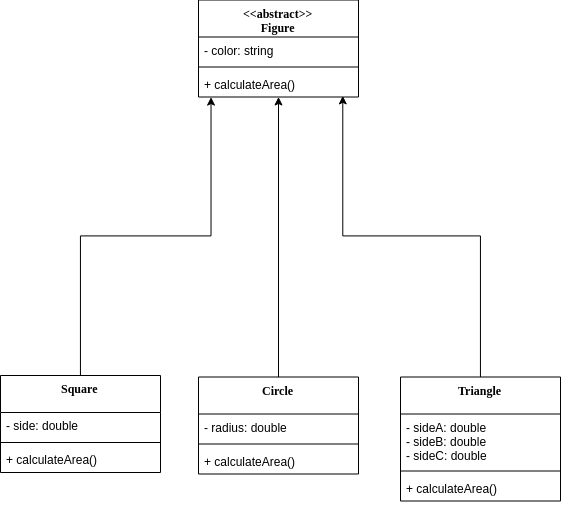

The diagram above was exported from draw.io. Its source (the exported page's mxGraphModel, read from the mxfile embedded in the PNG):
<mxGraphModel dx="1005" dy="469" grid="1" gridSize="10" guides="1" tooltips="1" connect="1" arrows="1" fold="1" page="1" pageScale="1" pageWidth="1100" pageHeight="850" background="#ffffff" math="0" shadow="0">
  <root>
    <mxCell id="0" />
    <mxCell id="1" parent="0" />
    <mxCell id="78961159f06e98e8-17" value="&amp;lt;&amp;lt;abstract&amp;gt;&amp;gt;&lt;br&gt;Figure" style="swimlane;html=1;fontStyle=1;align=center;verticalAlign=top;childLayout=stackLayout;horizontal=1;startSize=37;horizontalStack=0;resizeParent=1;resizeLast=0;collapsible=1;marginBottom=0;swimlaneFillColor=#ffffff;rounded=0;shadow=0;comic=0;labelBackgroundColor=none;strokeColor=#000000;strokeWidth=1;fillColor=none;fontFamily=Verdana;fontSize=12;fontColor=#000000;" parent="1" vertex="1">
      <mxGeometry x="426" y="184.5" width="160" height="97" as="geometry" />
    </mxCell>
    <mxCell id="78961159f06e98e8-21" value="- color: string" style="text;html=1;strokeColor=none;fillColor=none;align=left;verticalAlign=top;spacingLeft=4;spacingRight=4;whiteSpace=wrap;overflow=hidden;rotatable=0;points=[[0,0.5],[1,0.5]];portConstraint=eastwest;" parent="78961159f06e98e8-17" vertex="1">
      <mxGeometry y="37" width="160" height="26" as="geometry" />
    </mxCell>
    <mxCell id="78961159f06e98e8-19" value="" style="line;html=1;strokeWidth=1;fillColor=none;align=left;verticalAlign=middle;spacingTop=-1;spacingLeft=3;spacingRight=3;rotatable=0;labelPosition=right;points=[];portConstraint=eastwest;" parent="78961159f06e98e8-17" vertex="1">
      <mxGeometry y="63" width="160" height="8" as="geometry" />
    </mxCell>
    <mxCell id="78961159f06e98e8-20" value="+ calculateArea()" style="text;html=1;strokeColor=none;fillColor=none;align=left;verticalAlign=top;spacingLeft=4;spacingRight=4;whiteSpace=wrap;overflow=hidden;rotatable=0;points=[[0,0.5],[1,0.5]];portConstraint=eastwest;" parent="78961159f06e98e8-17" vertex="1">
      <mxGeometry y="71" width="160" height="26" as="geometry" />
    </mxCell>
    <mxCell id="cu0MHc2R2nLIrMqOBweU-26" style="edgeStyle=orthogonalEdgeStyle;rounded=0;orthogonalLoop=1;jettySize=auto;html=1;" edge="1" parent="1" source="cu0MHc2R2nLIrMqOBweU-6" target="78961159f06e98e8-17">
      <mxGeometry relative="1" as="geometry" />
    </mxCell>
    <mxCell id="cu0MHc2R2nLIrMqOBweU-6" value="Circle" style="swimlane;html=1;fontStyle=1;align=center;verticalAlign=top;childLayout=stackLayout;horizontal=1;startSize=37;horizontalStack=0;resizeParent=1;resizeLast=0;collapsible=1;marginBottom=0;swimlaneFillColor=#ffffff;rounded=0;shadow=0;comic=0;labelBackgroundColor=none;strokeColor=#000000;strokeWidth=1;fillColor=none;fontFamily=Verdana;fontSize=12;fontColor=#000000;" vertex="1" parent="1">
      <mxGeometry x="426" y="561.5" width="160" height="97" as="geometry" />
    </mxCell>
    <mxCell id="cu0MHc2R2nLIrMqOBweU-7" value="- radius: double" style="text;html=1;strokeColor=none;fillColor=none;align=left;verticalAlign=top;spacingLeft=4;spacingRight=4;whiteSpace=wrap;overflow=hidden;rotatable=0;points=[[0,0.5],[1,0.5]];portConstraint=eastwest;" vertex="1" parent="cu0MHc2R2nLIrMqOBweU-6">
      <mxGeometry y="37" width="160" height="26" as="geometry" />
    </mxCell>
    <mxCell id="cu0MHc2R2nLIrMqOBweU-8" value="" style="line;html=1;strokeWidth=1;fillColor=none;align=left;verticalAlign=middle;spacingTop=-1;spacingLeft=3;spacingRight=3;rotatable=0;labelPosition=right;points=[];portConstraint=eastwest;" vertex="1" parent="cu0MHc2R2nLIrMqOBweU-6">
      <mxGeometry y="63" width="160" height="8" as="geometry" />
    </mxCell>
    <mxCell id="cu0MHc2R2nLIrMqOBweU-9" value="+ calculateArea()" style="text;html=1;strokeColor=none;fillColor=none;align=left;verticalAlign=top;spacingLeft=4;spacingRight=4;whiteSpace=wrap;overflow=hidden;rotatable=0;points=[[0,0.5],[1,0.5]];portConstraint=eastwest;" vertex="1" parent="cu0MHc2R2nLIrMqOBweU-6">
      <mxGeometry y="71" width="160" height="26" as="geometry" />
    </mxCell>
    <mxCell id="cu0MHc2R2nLIrMqOBweU-30" style="edgeStyle=orthogonalEdgeStyle;rounded=0;orthogonalLoop=1;jettySize=auto;html=1;" edge="1" parent="1" source="cu0MHc2R2nLIrMqOBweU-10">
      <mxGeometry relative="1" as="geometry">
        <mxPoint x="570" y="280" as="targetPoint" />
        <Array as="points">
          <mxPoint x="708" y="420" />
          <mxPoint x="570" y="420" />
          <mxPoint x="570" y="286" />
        </Array>
      </mxGeometry>
    </mxCell>
    <mxCell id="cu0MHc2R2nLIrMqOBweU-10" value="Triangle" style="swimlane;html=1;fontStyle=1;align=center;verticalAlign=top;childLayout=stackLayout;horizontal=1;startSize=37;horizontalStack=0;resizeParent=1;resizeLast=0;collapsible=1;marginBottom=0;swimlaneFillColor=#ffffff;rounded=0;shadow=0;comic=0;labelBackgroundColor=none;strokeColor=#000000;strokeWidth=1;fillColor=none;fontFamily=Verdana;fontSize=12;fontColor=#000000;" vertex="1" parent="1">
      <mxGeometry x="628" y="561.5" width="160" height="124" as="geometry">
        <mxRectangle x="628" y="561.5" width="70" height="37" as="alternateBounds" />
      </mxGeometry>
    </mxCell>
    <mxCell id="cu0MHc2R2nLIrMqOBweU-11" value="- sideA: double&lt;br&gt;- sideB: double&lt;br&gt;- sideC: double" style="text;html=1;strokeColor=none;fillColor=none;align=left;verticalAlign=top;spacingLeft=4;spacingRight=4;whiteSpace=wrap;overflow=hidden;rotatable=0;points=[[0,0.5],[1,0.5]];portConstraint=eastwest;" vertex="1" parent="cu0MHc2R2nLIrMqOBweU-10">
      <mxGeometry y="37" width="160" height="53" as="geometry" />
    </mxCell>
    <mxCell id="cu0MHc2R2nLIrMqOBweU-12" value="" style="line;html=1;strokeWidth=1;fillColor=none;align=left;verticalAlign=middle;spacingTop=-1;spacingLeft=3;spacingRight=3;rotatable=0;labelPosition=right;points=[];portConstraint=eastwest;" vertex="1" parent="cu0MHc2R2nLIrMqOBweU-10">
      <mxGeometry y="90" width="160" height="8" as="geometry" />
    </mxCell>
    <mxCell id="cu0MHc2R2nLIrMqOBweU-13" value="+ calculateArea()" style="text;html=1;strokeColor=none;fillColor=none;align=left;verticalAlign=top;spacingLeft=4;spacingRight=4;whiteSpace=wrap;overflow=hidden;rotatable=0;points=[[0,0.5],[1,0.5]];portConstraint=eastwest;" vertex="1" parent="cu0MHc2R2nLIrMqOBweU-10">
      <mxGeometry y="98" width="160" height="26" as="geometry" />
    </mxCell>
    <mxCell id="cu0MHc2R2nLIrMqOBweU-29" style="edgeStyle=orthogonalEdgeStyle;rounded=0;orthogonalLoop=1;jettySize=auto;html=1;entryX=0.078;entryY=1.003;entryDx=0;entryDy=0;entryPerimeter=0;" edge="1" parent="1" source="cu0MHc2R2nLIrMqOBweU-14" target="78961159f06e98e8-20">
      <mxGeometry relative="1" as="geometry">
        <mxPoint x="440" y="290" as="targetPoint" />
      </mxGeometry>
    </mxCell>
    <mxCell id="cu0MHc2R2nLIrMqOBweU-14" value="Square" style="swimlane;html=1;fontStyle=1;align=center;verticalAlign=top;childLayout=stackLayout;horizontal=1;startSize=37;horizontalStack=0;resizeParent=1;resizeLast=0;collapsible=1;marginBottom=0;swimlaneFillColor=#ffffff;rounded=0;shadow=0;comic=0;labelBackgroundColor=none;strokeColor=#000000;strokeWidth=1;fillColor=none;fontFamily=Verdana;fontSize=12;fontColor=#000000;" vertex="1" parent="1">
      <mxGeometry x="228" y="560" width="160" height="97" as="geometry" />
    </mxCell>
    <mxCell id="cu0MHc2R2nLIrMqOBweU-15" value="- side: double" style="text;html=1;strokeColor=none;fillColor=none;align=left;verticalAlign=top;spacingLeft=4;spacingRight=4;whiteSpace=wrap;overflow=hidden;rotatable=0;points=[[0,0.5],[1,0.5]];portConstraint=eastwest;" vertex="1" parent="cu0MHc2R2nLIrMqOBweU-14">
      <mxGeometry y="37" width="160" height="26" as="geometry" />
    </mxCell>
    <mxCell id="cu0MHc2R2nLIrMqOBweU-16" value="" style="line;html=1;strokeWidth=1;fillColor=none;align=left;verticalAlign=middle;spacingTop=-1;spacingLeft=3;spacingRight=3;rotatable=0;labelPosition=right;points=[];portConstraint=eastwest;" vertex="1" parent="cu0MHc2R2nLIrMqOBweU-14">
      <mxGeometry y="63" width="160" height="8" as="geometry" />
    </mxCell>
    <mxCell id="cu0MHc2R2nLIrMqOBweU-17" value="+ calculateArea()" style="text;html=1;strokeColor=none;fillColor=none;align=left;verticalAlign=top;spacingLeft=4;spacingRight=4;whiteSpace=wrap;overflow=hidden;rotatable=0;points=[[0,0.5],[1,0.5]];portConstraint=eastwest;" vertex="1" parent="cu0MHc2R2nLIrMqOBweU-14">
      <mxGeometry y="71" width="160" height="26" as="geometry" />
    </mxCell>
  </root>
</mxGraphModel>